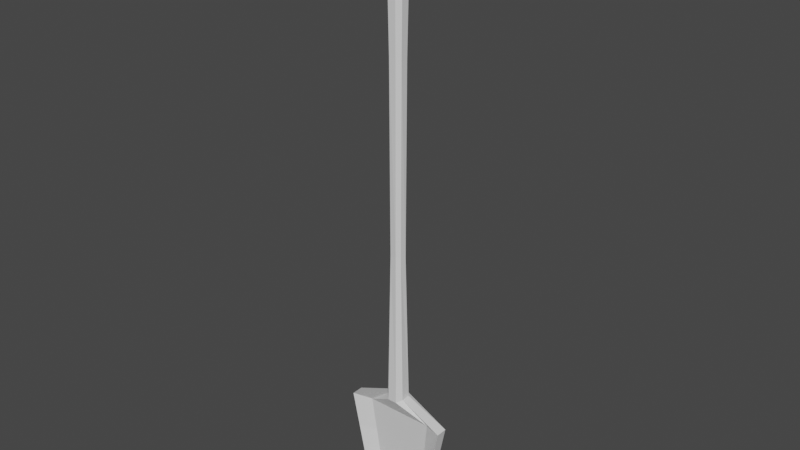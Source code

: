 # Source: shovel.blend  (saved by Blender 3.1.7; exported with 4.5.12 LTS)
import bpy
from mathutils import Matrix  # noqa: F401  (used for matrix-valued properties, if any)

bpy.ops.wm.read_factory_settings(use_empty=True)
scene = bpy.context.scene
scene.name = 'Scene'

# ---- collections
col_collection = bpy.data.collections.new('Collection'); scene.collection.children.link(col_collection)

# ---- materials (node trees are filled in below, after node groups)
mat_material = bpy.data.materials.new('Material')
mat_material.alpha_threshold = 0.0
mat_material.use_transparent_shadow = False
mat_material.line_color = (0.0, 0.0, 0.0, 1.0)

# ---- material node trees
mat_material.use_nodes = True; mat_material.node_tree.nodes.clear()
_N = mat_material.node_tree.nodes; _L = mat_material.node_tree.links
n0 = _N.new('ShaderNodeOutputMaterial'); n0.name = 'Material Output'; n0.location = (300, 300)
n1 = _N.new('ShaderNodeBsdfPrincipled'); n1.name = 'Principled BSDF'; n1.location = (10, 300)
n1.distribution = 'GGX'
n1.subsurface_method = 'RANDOM_WALK_SKIN'
n1.inputs[2].default_value = 0.4
n1.inputs[3].default_value = 1.45
n1.inputs[27].default_value = (0.0, 0.0, 0.0, 1.0)
n1.inputs[28].default_value = 1.0
_L.new(n1.outputs[0], n0.inputs[0])
n0.is_active_output = True

# ---- world
world_world = bpy.data.worlds.new('World'); scene.world = world_world
world_world.use_nodes = True; world_world.node_tree.nodes.clear()
_N = world_world.node_tree.nodes; _L = world_world.node_tree.links
n0 = _N.new('ShaderNodeOutputWorld'); n0.name = 'World Output'; n0.location = (300, 300)
n1 = _N.new('ShaderNodeBackground'); n1.name = 'Background'; n1.location = (10, 300)
n1.inputs[0].default_value = (0.05088, 0.05088, 0.05088, 1.0)
_L.new(n1.outputs[0], n0.inputs[0])
n0.is_active_output = True
world_world.color = (0.05088, 0.05088, 0.05088)
world_world.use_sun_shadow = False
world_world.sun_shadow_jitter_overblur = 0.0

# ---- meshes
me_cube = bpy.data.meshes.new('Cube')
me_cube.from_pydata([(-0.06304, -0.00684, 0.1156), (-0.04108, 0.00144, 0.1132), (-0.04108, 0.01389, 0.1156), (-0.06304, 0.006971, 0.1156), (0.04108, 0.00144, 0.1132), (0.06304, -0.00684, 0.1156), (0.06304, 0.006971, 0.1156), (0.04108, 0.01389, 0.1156), (0.01092, 0.005477, 0.7028), (0.005477, 0.01092, 0.7028), (0.005477, 0.01092, 0.1388), (0.01092, 0.005477, 0.1388), (0.005477, -0.01092, 0.7028), (0.01092, -0.005477, 0.7028), (0.01092, -0.005477, 0.1388), (0.005477, -0.01092, 0.1356), (-0.005477, 0.01092, 0.7028), (-0.01092, 0.005477, 0.7028), (-0.01092, 0.005477, 0.1388), (-0.005477, 0.01092, 0.1388), (-0.01092, -0.005477, 0.7028), (-0.005477, -0.01092, 0.7028), (-0.005477, -0.01092, 0.1356), (-0.01092, -0.005477, 0.1388), (-0.04678, -0.005041, 0.02892), (-0.03048, 0.005025, 0.02649), (-0.03048, 0.01031, 0.02892), (-0.04678, 0.005173, 0.02892), (0.03048, 0.005025, 0.02649), (0.04678, -0.005041, 0.02892), (0.04678, 0.005173, 0.02892), (0.03048, 0.01031, 0.02892), (-0.004746, -0.005938, 3.015e-05), (-0.002381, -0.006311, 0.0001792), (-0.002381, -0.004815, -0.0004191), (-0.004746, -0.005188, -0.00027), (0.002381, -0.006311, 0.0001792), (0.004746, -0.005938, 3.015e-05), (0.004746, -0.005188, -0.00027), (0.002381, -0.004815, -0.0004191), (0.03578, 0.01722, 0.07228), (-0.03578, 0.01722, 0.07228), (0.05491, -0.00594, 0.07228), (0.05491, 0.006072, 0.07228), (-0.05491, 0.006072, 0.07228), (-0.05491, -0.00594, 0.07228), (-0.03578, 0.003233, 0.06986), (0.03578, 0.003233, 0.06986), (0.007965, 0.002926, 0.3179), (0.004568, 0.006741, 0.3163), (-0.004571, -0.007042, 0.3207), (-0.007963, -0.002625, 0.3204), (0.003037, -0.007755, 0.3209), (0.007199, -0.004045, 0.321), (-0.003039, 0.007454, 0.316), (-0.007197, 0.004346, 0.3173), (0.004134, 0.008454, 0.5403), (-0.004214, -0.008454, 0.5419), (0.0082, -0.004242, 0.5392), (-0.00812, 0.004242, 0.5436), (0.008199, 0.004242, 0.5392), (-0.008119, -0.004242, 0.5436), (0.003974, -0.008454, 0.5397), (-0.004054, 0.008454, 0.5425), (0.001057, 0.002106, 0.7103), (0.002106, 0.001057, 0.7103), (-0.001057, -0.002106, 0.7103), (-0.002106, -0.001057, 0.7103), (0.002106, -0.001057, 0.7103), (0.001057, -0.002106, 0.7103), (-0.002106, 0.001057, 0.7103), (-0.001057, 0.002106, 0.7103)], [], [(19, 10, 7, 2), (61, 20, 17, 59), (41, 40, 31, 26), (62, 12, 21, 57), (17, 20, 67, 70), (60, 8, 13, 58), (48, 11, 10, 49), (57, 21, 20, 61), (52, 15, 14, 53), (54, 19, 18, 55), (63, 16, 9, 56), (18, 19, 2, 3), (15, 22, 1, 4), (14, 15, 4, 5), (22, 23, 0, 1), (10, 11, 6, 7), (23, 18, 3, 0), (11, 14, 5, 6), (31, 30, 38, 39), (43, 42, 29, 30), (45, 44, 27, 24), (47, 46, 25, 28), (46, 45, 24, 25), (42, 47, 28, 29), (44, 41, 26, 27), (40, 43, 30, 31), (35, 34, 39, 38, 37, 36, 33, 32), (29, 28, 36, 37), (30, 29, 37, 38), (24, 27, 35, 32), (25, 24, 32, 33), (28, 25, 33, 36), (26, 31, 39, 34), (27, 26, 34, 35), (7, 6, 43, 40), (3, 2, 41, 44), (5, 4, 47, 42), (1, 0, 45, 46), (4, 1, 46, 47), (0, 3, 44, 45), (6, 5, 42, 43), (2, 7, 40, 41), (19, 54, 49, 10), (63, 54, 55, 59), (62, 52, 53, 58), (22, 50, 51, 23), (60, 48, 49, 56), (11, 48, 53, 14), (15, 52, 50, 22), (23, 51, 55, 18), (8, 60, 56, 9), (12, 62, 58, 13), (16, 63, 59, 17), (54, 63, 56, 49), (50, 57, 61, 51), (48, 60, 58, 53), (52, 62, 57, 50), (51, 61, 59, 55), (65, 64, 71, 70, 67, 66, 69, 68), (16, 17, 70, 71), (21, 12, 69, 66), (13, 8, 65, 68), (12, 13, 68, 69), (9, 16, 71, 64), (20, 21, 66, 67), (8, 9, 64, 65)])
_uv = me_cube.uv_layers.new(name='UVMap')
_uv.uv.foreach_set('vector', [0.375, 0.3123, 0.375, 0.4377, 0.375, 0.4377, 0.375, 0.3123, 0.5535, 0.06228, 0.625, 0.06228, 0.625, 0.1877, 0.5535, 0.1877, 0.375, 0.3123, 0.375, 0.4377, 0.375, 0.4377, 0.375, 0.3123, 0.5535, 0.8123, 0.625, 0.8123, 0.625, 0.9377, 0.5535, 0.9377, 0.625, 0.1877, 0.625, 0.06228, 0.625, 0.06228, 0.625, 0.1877, 0.5535, 0.5623, 0.625, 0.5623, 0.625, 0.6877, 0.5535, 0.6877, 0.455, 0.5623, 0.375, 0.5623, 0.375, 0.4377, 0.455, 0.4377, 0.5535, 0.0, 0.625, 0.0, 0.625, 0.06228, 0.5535, 0.06228, 0.455, 0.8123, 0.375, 0.8123, 0.375, 0.6877, 0.455, 0.6877, 0.455, 0.3123, 0.375, 0.3123, 0.375, 0.1877, 0.455, 0.1877, 0.5535, 0.3123, 0.625, 0.3123, 0.625, 0.4377, 0.5535, 0.4377, 0.375, 0.1877, 0.375, 0.3123, 0.375, 0.3123, 0.375, 0.1877, 0.375, 0.8123, 0.375, 0.9377, 0.375, 0.9377, 0.375, 0.8123, 0.375, 0.6877, 0.375, 0.8123, 0.375, 0.8123, 0.375, 0.6877, 0.375, 0.0, 0.375, 0.06228, 0.375, 0.06228, 0.375, 0.0, 0.375, 0.4377, 0.375, 0.5623, 0.375, 0.5623, 0.375, 0.4377, 0.375, 0.06228, 0.375, 0.1877, 0.375, 0.1877, 0.375, 0.06228, 0.375, 0.5623, 0.375, 0.6877, 0.375, 0.6877, 0.375, 0.5623, 0.375, 0.4377, 0.375, 0.5623, 0.375, 0.5623, 0.375, 0.4377, 0.375, 0.5623, 0.375, 0.6877, 0.375, 0.6877, 0.375, 0.5623, 0.375, 0.06228, 0.375, 0.1877, 0.375, 0.1877, 0.375, 0.06228, 0.375, 0.8123, 0.375, 0.9377, 0.375, 0.9377, 0.375, 0.8123, 0.375, 0.0, 0.375, 0.06228, 0.375, 0.06228, 0.375, 0.0, 0.375, 0.6877, 0.375, 0.8123, 0.375, 0.8123, 0.375, 0.6877, 0.375, 0.1877, 0.375, 0.3123, 0.375, 0.3123, 0.375, 0.1877, 0.375, 0.4377, 0.375, 0.5623, 0.375, 0.5623, 0.375, 0.4377, 0.125, 0.5623, 0.1873, 0.5, 0.3127, 0.5, 0.375, 0.5623, 0.375, 0.6877, 0.3127, 0.75, 0.1873, 0.75, 0.125, 0.6877, 0.375, 0.6877, 0.375, 0.8123, 0.375, 0.8123, 0.375, 0.6877, 0.375, 0.5623, 0.375, 0.6877, 0.375, 0.6877, 0.375, 0.5623, 0.375, 0.06228, 0.375, 0.1877, 0.375, 0.1877, 0.375, 0.06228, 0.375, 0.0, 0.375, 0.06228, 0.375, 0.06228, 0.375, 0.0, 0.375, 0.8123, 0.375, 0.9377, 0.375, 0.9377, 0.375, 0.8123, 0.375, 0.3123, 0.375, 0.4377, 0.375, 0.4377, 0.375, 0.3123, 0.375, 0.1877, 0.375, 0.3123, 0.375, 0.3123, 0.375, 0.1877, 0.375, 0.4377, 0.375, 0.5623, 0.375, 0.5623, 0.375, 0.4377, 0.375, 0.1877, 0.375, 0.3123, 0.375, 0.3123, 0.375, 0.1877, 0.375, 0.6877, 0.375, 0.8123, 0.375, 0.8123, 0.375, 0.6877, 0.375, 0.0, 0.375, 0.06228, 0.375, 0.06228, 0.375, 0.0, 0.375, 0.8123, 0.375, 0.9377, 0.375, 0.9377, 0.375, 0.8123, 0.375, 0.06228, 0.375, 0.1877, 0.375, 0.1877, 0.375, 0.06228, 0.375, 0.5623, 0.375, 0.6877, 0.375, 0.6877, 0.375, 0.5623, 0.375, 0.3123, 0.375, 0.4377, 0.375, 0.4377, 0.375, 0.3123, 0.375, 0.3123, 0.455, 0.3123, 0.455, 0.4377, 0.375, 0.4377, 0.5535, 0.3123, 0.455, 0.3123, 0.455, 0.1877, 0.5535, 0.1877, 0.5535, 0.8123, 0.455, 0.8123, 0.455, 0.6877, 0.5535, 0.6877, 0.375, 0.0, 0.455, 0.0, 0.455, 0.06228, 0.375, 0.06228, 0.5535, 0.5623, 0.455, 0.5623, 0.455, 0.4377, 0.5535, 0.4377, 0.375, 0.5623, 0.455, 0.5623, 0.455, 0.6877, 0.375, 0.6877, 0.375, 0.8123, 0.455, 0.8123, 0.455, 0.9377, 0.375, 0.9377, 0.375, 0.06228, 0.455, 0.06228, 0.455, 0.1877, 0.375, 0.1877, 0.625, 0.5623, 0.5535, 0.5623, 0.5535, 0.4377, 0.625, 0.4377, 0.625, 0.8123, 0.5535, 0.8123, 0.5535, 0.6877, 0.625, 0.6877, 0.625, 0.3123, 0.5535, 0.3123, 0.5535, 0.1877, 0.625, 0.1877, 0.455, 0.3123, 0.5535, 0.3123, 0.5535, 0.4377, 0.455, 0.4377, 0.455, 0.0, 0.5535, 0.0, 0.5535, 0.06228, 0.455, 0.06228, 0.455, 0.5623, 0.5535, 0.5623, 0.5535, 0.6877, 0.455, 0.6877, 0.455, 0.8123, 0.5535, 0.8123, 0.5535, 0.9377, 0.455, 0.9377, 0.455, 0.06228, 0.5535, 0.06228, 0.5535, 0.1877, 0.455, 0.1877, 0.625, 0.5623, 0.6873, 0.5, 0.8127, 0.5, 0.875, 0.5623, 0.875, 0.6877, 0.8127, 0.75, 0.6873, 0.75, 0.625, 0.6877, 0.625, 0.3123, 0.625, 0.1877, 0.625, 0.1877, 0.625, 0.3123, 0.625, 0.9377, 0.625, 0.8123, 0.625, 0.8123, 0.625, 0.9377, 0.625, 0.6877, 0.625, 0.5623, 0.625, 0.5623, 0.625, 0.6877, 0.625, 0.8123, 0.625, 0.6877, 0.625, 0.6877, 0.625, 0.8123, 0.625, 0.4377, 0.625, 0.3123, 0.625, 0.3123, 0.625, 0.4377, 0.625, 0.06228, 0.625, 0.0, 0.625, 0.0, 0.625, 0.06228, 0.625, 0.5623, 0.625, 0.4377, 0.625, 0.4377, 0.625, 0.5623])
me_cube.materials.append(mat_material)
me_cube.use_remesh_preserve_volume = False
me_cube.use_remesh_preserve_attributes = False
me_cube.use_mirror_vertex_groups = False
me_cube.update()

# ---- objects
ob_cube = bpy.data.objects.new('Cube', me_cube)

# ---- transforms, parenting, visibility, modifiers, constraints
ob_cube.location = (0.0, 0.0, 0.0)
ob_cube.lock_rotations_4d = False
ob_cube.empty_display_type = 'ARROWS'
ob_cube.lineart.crease_threshold = 0.0

# ---- collection membership
col_collection.objects.link(ob_cube)

# ---- scene / render settings (as saved in the file)
scene.frame_start = 1; scene.frame_end = 250; scene.frame_set(1)
scene.render.engine = 'BLENDER_EEVEE_NEXT'
scene.cycles.sampling_pattern = 'TABULATED_SOBOL'
scene.cycles.use_light_tree = False
scene.view_settings.view_transform = 'Filmic'
bpy.context.view_layer.update()

# ---- added for rendering (the .blend has no active camera and no usable light): camera, sun
cam_auto = bpy.data.cameras.new('AutoCamera')
cam_auto.lens = 50.0
cam_auto.sensor_width = 36.0
cam_auto.clip_end = 1000.0
ob_auto_camera = bpy.data.objects.new('AutoCamera', cam_auto)
scene.collection.objects.link(ob_auto_camera)
ob_auto_camera.location = (0.668352, -0.798868, 0.889623)
ob_auto_camera.rotation_euler = (1.09748, -7.21219e-08, 0.694738)
scene.camera = ob_auto_camera
light_auto_sun = bpy.data.lights.new('AutoSun', 'SUN')
light_auto_sun.energy = 3.0
light_auto_sun.angle = 0.0523599
ob_auto_sun = bpy.data.objects.new('AutoSun', light_auto_sun)
scene.collection.objects.link(ob_auto_sun)
ob_auto_sun.rotation_euler = (0.872665, 0.174533, 0.523599)
bpy.context.view_layer.update()
